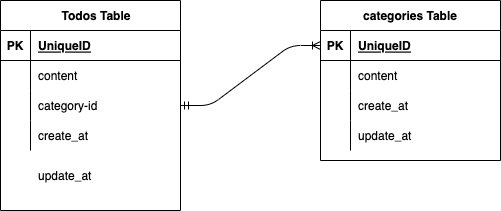

The diagram above was exported from draw.io. Its source (the exported page's mxGraphModel, read from the mxfile embedded in the PNG):
<mxGraphModel dx="728" dy="627" grid="1" gridSize="10" guides="1" tooltips="1" connect="1" arrows="1" fold="1" page="1" pageScale="1" pageWidth="827" pageHeight="1169" math="0" shadow="0">
  <root>
    <mxCell id="0" />
    <mxCell id="1" parent="0" />
    <mxCell id="2" value="　Todos Table" style="shape=table;startSize=30;container=1;collapsible=1;childLayout=tableLayout;fixedRows=1;rowLines=0;fontStyle=1;align=center;resizeLast=1;" vertex="1" parent="1">
      <mxGeometry x="40" y="80" width="180" height="210" as="geometry" />
    </mxCell>
    <mxCell id="3" value="" style="shape=partialRectangle;collapsible=0;dropTarget=0;pointerEvents=0;fillColor=none;top=0;left=0;bottom=1;right=0;points=[[0,0.5],[1,0.5]];portConstraint=eastwest;" vertex="1" parent="2">
      <mxGeometry y="30" width="180" height="30" as="geometry" />
    </mxCell>
    <mxCell id="4" value="PK" style="shape=partialRectangle;connectable=0;fillColor=none;top=0;left=0;bottom=0;right=0;fontStyle=1;overflow=hidden;" vertex="1" parent="3">
      <mxGeometry width="30" height="30" as="geometry">
        <mxRectangle width="30" height="30" as="alternateBounds" />
      </mxGeometry>
    </mxCell>
    <mxCell id="5" value="UniqueID" style="shape=partialRectangle;connectable=0;fillColor=none;top=0;left=0;bottom=0;right=0;align=left;spacingLeft=6;fontStyle=5;overflow=hidden;" vertex="1" parent="3">
      <mxGeometry x="30" width="150" height="30" as="geometry">
        <mxRectangle width="150" height="30" as="alternateBounds" />
      </mxGeometry>
    </mxCell>
    <mxCell id="6" value="" style="shape=partialRectangle;collapsible=0;dropTarget=0;pointerEvents=0;fillColor=none;top=0;left=0;bottom=0;right=0;points=[[0,0.5],[1,0.5]];portConstraint=eastwest;" vertex="1" parent="2">
      <mxGeometry y="60" width="180" height="30" as="geometry" />
    </mxCell>
    <mxCell id="7" value="" style="shape=partialRectangle;connectable=0;fillColor=none;top=0;left=0;bottom=0;right=0;editable=1;overflow=hidden;" vertex="1" parent="6">
      <mxGeometry width="30" height="30" as="geometry">
        <mxRectangle width="30" height="30" as="alternateBounds" />
      </mxGeometry>
    </mxCell>
    <mxCell id="8" value="content" style="shape=partialRectangle;connectable=0;fillColor=none;top=0;left=0;bottom=0;right=0;align=left;spacingLeft=6;overflow=hidden;" vertex="1" parent="6">
      <mxGeometry x="30" width="150" height="30" as="geometry">
        <mxRectangle width="150" height="30" as="alternateBounds" />
      </mxGeometry>
    </mxCell>
    <mxCell id="9" value="" style="shape=partialRectangle;collapsible=0;dropTarget=0;pointerEvents=0;fillColor=none;top=0;left=0;bottom=0;right=0;points=[[0,0.5],[1,0.5]];portConstraint=eastwest;" vertex="1" parent="2">
      <mxGeometry y="90" width="180" height="30" as="geometry" />
    </mxCell>
    <mxCell id="10" value="" style="shape=partialRectangle;connectable=0;fillColor=none;top=0;left=0;bottom=0;right=0;editable=1;overflow=hidden;" vertex="1" parent="9">
      <mxGeometry width="30" height="30" as="geometry">
        <mxRectangle width="30" height="30" as="alternateBounds" />
      </mxGeometry>
    </mxCell>
    <mxCell id="11" value="category-id" style="shape=partialRectangle;connectable=0;fillColor=none;top=0;left=0;bottom=0;right=0;align=left;spacingLeft=6;overflow=hidden;" vertex="1" parent="9">
      <mxGeometry x="30" width="150" height="30" as="geometry">
        <mxRectangle width="150" height="30" as="alternateBounds" />
      </mxGeometry>
    </mxCell>
    <mxCell id="12" value="" style="shape=partialRectangle;collapsible=0;dropTarget=0;pointerEvents=0;fillColor=none;top=0;left=0;bottom=0;right=0;points=[[0,0.5],[1,0.5]];portConstraint=eastwest;" vertex="1" parent="2">
      <mxGeometry y="120" width="180" height="30" as="geometry" />
    </mxCell>
    <mxCell id="13" value="" style="shape=partialRectangle;connectable=0;fillColor=none;top=0;left=0;bottom=0;right=0;editable=1;overflow=hidden;" vertex="1" parent="12">
      <mxGeometry width="30" height="30" as="geometry">
        <mxRectangle width="30" height="30" as="alternateBounds" />
      </mxGeometry>
    </mxCell>
    <mxCell id="14" value="create_at" style="shape=partialRectangle;connectable=0;fillColor=none;top=0;left=0;bottom=0;right=0;align=left;spacingLeft=6;overflow=hidden;" vertex="1" parent="12">
      <mxGeometry x="30" width="150" height="30" as="geometry">
        <mxRectangle width="150" height="30" as="alternateBounds" />
      </mxGeometry>
    </mxCell>
    <mxCell id="15" value="update_at" style="shape=partialRectangle;connectable=0;fillColor=none;top=0;left=0;bottom=0;right=0;align=left;spacingLeft=6;overflow=hidden;" vertex="1" parent="1">
      <mxGeometry x="70" y="240" width="150" height="30" as="geometry">
        <mxRectangle width="150" height="30" as="alternateBounds" />
      </mxGeometry>
    </mxCell>
    <mxCell id="16" value="categories Table" style="shape=table;startSize=30;container=1;collapsible=1;childLayout=tableLayout;fixedRows=1;rowLines=0;fontStyle=1;align=center;resizeLast=1;" vertex="1" parent="1">
      <mxGeometry x="360" y="80" width="180" height="160" as="geometry" />
    </mxCell>
    <mxCell id="17" value="" style="shape=partialRectangle;collapsible=0;dropTarget=0;pointerEvents=0;fillColor=none;top=0;left=0;bottom=1;right=0;points=[[0,0.5],[1,0.5]];portConstraint=eastwest;" vertex="1" parent="16">
      <mxGeometry y="30" width="180" height="30" as="geometry" />
    </mxCell>
    <mxCell id="18" value="PK" style="shape=partialRectangle;connectable=0;fillColor=none;top=0;left=0;bottom=0;right=0;fontStyle=1;overflow=hidden;" vertex="1" parent="17">
      <mxGeometry width="30" height="30" as="geometry">
        <mxRectangle width="30" height="30" as="alternateBounds" />
      </mxGeometry>
    </mxCell>
    <mxCell id="19" value="UniqueID" style="shape=partialRectangle;connectable=0;fillColor=none;top=0;left=0;bottom=0;right=0;align=left;spacingLeft=6;fontStyle=5;overflow=hidden;" vertex="1" parent="17">
      <mxGeometry x="30" width="150" height="30" as="geometry">
        <mxRectangle width="150" height="30" as="alternateBounds" />
      </mxGeometry>
    </mxCell>
    <mxCell id="20" value="" style="shape=partialRectangle;collapsible=0;dropTarget=0;pointerEvents=0;fillColor=none;top=0;left=0;bottom=0;right=0;points=[[0,0.5],[1,0.5]];portConstraint=eastwest;" vertex="1" parent="16">
      <mxGeometry y="60" width="180" height="30" as="geometry" />
    </mxCell>
    <mxCell id="21" value="" style="shape=partialRectangle;connectable=0;fillColor=none;top=0;left=0;bottom=0;right=0;editable=1;overflow=hidden;" vertex="1" parent="20">
      <mxGeometry width="30" height="30" as="geometry">
        <mxRectangle width="30" height="30" as="alternateBounds" />
      </mxGeometry>
    </mxCell>
    <mxCell id="22" value="content" style="shape=partialRectangle;connectable=0;fillColor=none;top=0;left=0;bottom=0;right=0;align=left;spacingLeft=6;overflow=hidden;" vertex="1" parent="20">
      <mxGeometry x="30" width="150" height="30" as="geometry">
        <mxRectangle width="150" height="30" as="alternateBounds" />
      </mxGeometry>
    </mxCell>
    <mxCell id="23" value="" style="shape=partialRectangle;collapsible=0;dropTarget=0;pointerEvents=0;fillColor=none;top=0;left=0;bottom=0;right=0;points=[[0,0.5],[1,0.5]];portConstraint=eastwest;" vertex="1" parent="16">
      <mxGeometry y="90" width="180" height="30" as="geometry" />
    </mxCell>
    <mxCell id="24" value="" style="shape=partialRectangle;connectable=0;fillColor=none;top=0;left=0;bottom=0;right=0;editable=1;overflow=hidden;" vertex="1" parent="23">
      <mxGeometry width="30" height="30" as="geometry">
        <mxRectangle width="30" height="30" as="alternateBounds" />
      </mxGeometry>
    </mxCell>
    <mxCell id="25" value="create_at" style="shape=partialRectangle;connectable=0;fillColor=none;top=0;left=0;bottom=0;right=0;align=left;spacingLeft=6;overflow=hidden;" vertex="1" parent="23">
      <mxGeometry x="30" width="150" height="30" as="geometry">
        <mxRectangle width="150" height="30" as="alternateBounds" />
      </mxGeometry>
    </mxCell>
    <mxCell id="26" value="" style="shape=partialRectangle;collapsible=0;dropTarget=0;pointerEvents=0;fillColor=none;top=0;left=0;bottom=0;right=0;points=[[0,0.5],[1,0.5]];portConstraint=eastwest;" vertex="1" parent="16">
      <mxGeometry y="120" width="180" height="30" as="geometry" />
    </mxCell>
    <mxCell id="27" value="" style="shape=partialRectangle;connectable=0;fillColor=none;top=0;left=0;bottom=0;right=0;editable=1;overflow=hidden;" vertex="1" parent="26">
      <mxGeometry width="30" height="30" as="geometry">
        <mxRectangle width="30" height="30" as="alternateBounds" />
      </mxGeometry>
    </mxCell>
    <mxCell id="28" value="update_at" style="shape=partialRectangle;connectable=0;fillColor=none;top=0;left=0;bottom=0;right=0;align=left;spacingLeft=6;overflow=hidden;" vertex="1" parent="26">
      <mxGeometry x="30" width="150" height="30" as="geometry">
        <mxRectangle width="150" height="30" as="alternateBounds" />
      </mxGeometry>
    </mxCell>
    <mxCell id="30" value="" style="edgeStyle=entityRelationEdgeStyle;fontSize=12;html=1;endArrow=ERoneToMany;startArrow=ERmandOne;exitX=1;exitY=0.5;exitDx=0;exitDy=0;entryX=0;entryY=0.5;entryDx=0;entryDy=0;" edge="1" parent="1" source="9" target="17">
      <mxGeometry width="100" height="100" relative="1" as="geometry">
        <mxPoint x="290" y="350" as="sourcePoint" />
        <mxPoint x="390" y="250" as="targetPoint" />
      </mxGeometry>
    </mxCell>
  </root>
</mxGraphModel>